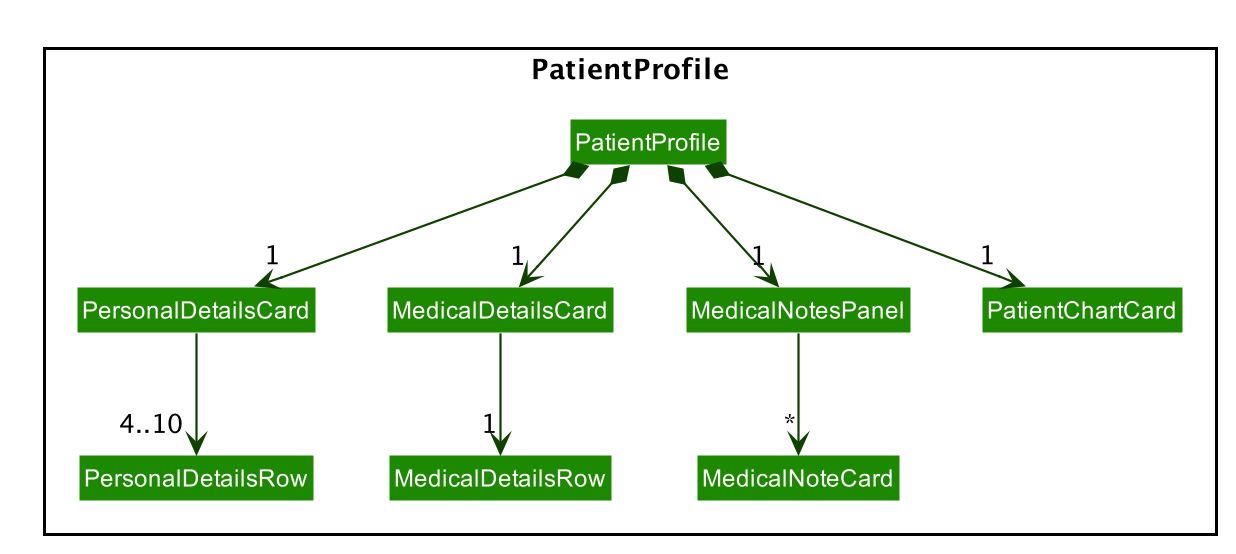

The diagram above was rendered by PlantUML. Its source (embedded in the PNG):
@startuml








skinparam BackgroundColor #FFFFFFF

skinparam Shadowing false

skinparam Class {
    FontColor #FFFFFF
    BorderThickness 1
    BorderColor #FFFFFF
    StereotypeFontColor #FFFFFF
    FontName Arial
}

skinparam Actor {
    BorderColor #000000
    Color #000000
    FontName Arial
}

skinparam Sequence {
    MessageAlign center
    BoxFontSize 15
    BoxPadding 0
    BoxFontColor #FFFFFF
    FontName Arial
}

skinparam Participant {
    FontColor #FFFFFFF
    Padding 20
}

skinparam MinClassWidth 50
skinparam ParticipantPadding 10
skinparam Shadowing false
skinparam DefaultTextAlignment center
skinparam packageStyle Rectangle

hide footbox
hide members
hide circle
skinparam arrowThickness 1.1
skinparam arrowColor #0E4100
skinparam classBackgroundColor #1D8900


package PatientProfile <<Rectangle>>{
Class PatientProfile
Class PersonalDetailsCard
Class PersonalDetailsRow
Class MedicalDetailsCard
Class MedicalDetailsRow
Class MedicalNotesPanel
Class MedicalNoteCard
Class PatientChartCard
}

PatientProfile *--> "1" PersonalDetailsCard
PatientProfile *--> "1" MedicalDetailsCard
PatientProfile *--> "1" MedicalNotesPanel
PatientProfile *--> "1" PatientChartCard

PersonalDetailsCard --> "4..10" PersonalDetailsRow
MedicalDetailsCard --> "1" MedicalDetailsRow
MedicalNotesPanel --> "*" MedicalNoteCard

@enduml